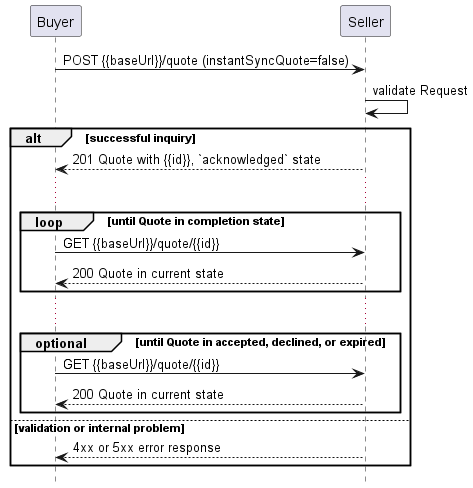

The diagram above was rendered by PlantUML. Its source (embedded in the PNG):
@startuml
hide footbox

hide footbox

participant Buyer
participant Seller


Buyer -> Seller : POST {{baseUrl}}/quote (instantSyncQuote=false)
Seller -> Seller : validate Request

alt successful inquiry
  Seller --> Buyer : 201 Quote with {{id}}, `acknowledged` state
  
  ...

  loop until Quote in completion state
      Buyer -> Seller :   GET {{baseUrl}}/quote/{{id}}
      return 200 Quote in current state
  end

  ...

  group optional [until Quote in accepted, declined, or expired]
    Buyer -> Seller :   GET {{baseUrl}}/quote/{{id}}
    return 200 Quote in current state
  end

else validation or internal problem
  Seller --> Buyer : 4xx or 5xx error response
end


@enduml